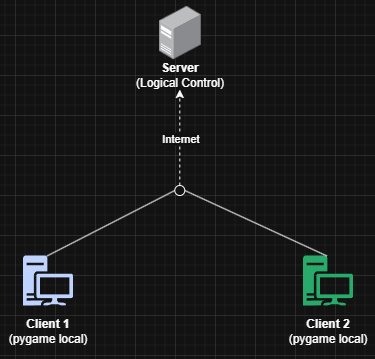

The diagram above was exported from draw.io. Its source (the exported page's mxGraphModel, read from the mxfile embedded in the PNG):
<mxGraphModel dx="1042" dy="567" grid="1" gridSize="10" guides="1" tooltips="1" connect="1" arrows="1" fold="1" page="1" pageScale="1" pageWidth="827" pageHeight="1169" math="0" shadow="0">
  <root>
    <mxCell id="0" />
    <mxCell id="1" parent="0" />
    <mxCell id="hqokvv9r0_Nd3e4JXxbS-2" value="" style="sketch=0;aspect=fixed;pointerEvents=1;shadow=0;dashed=0;html=1;strokeColor=none;labelPosition=center;verticalLabelPosition=bottom;verticalAlign=top;align=center;fillColor=#00188D;shape=mxgraph.mscae.enterprise.workstation_client" vertex="1" parent="1">
      <mxGeometry x="127.5" y="340" width="50" height="50" as="geometry" />
    </mxCell>
    <mxCell id="hqokvv9r0_Nd3e4JXxbS-3" value="" style="sketch=0;aspect=fixed;pointerEvents=1;shadow=0;dashed=0;html=1;strokeColor=none;labelPosition=center;verticalLabelPosition=bottom;verticalAlign=top;align=center;fillColor=#00994D;shape=mxgraph.mscae.enterprise.workstation_client;fontColor=#00CC00;" vertex="1" parent="1">
      <mxGeometry x="407.5" y="340" width="50" height="50" as="geometry" />
    </mxCell>
    <mxCell id="hqokvv9r0_Nd3e4JXxbS-4" value="" style="endArrow=classic;html=1;rounded=0;entryX=0.5;entryY=1;entryDx=0;entryDy=0;dashed=1;exitX=0.5;exitY=0;exitDx=0;exitDy=0;" edge="1" parent="1" source="hqokvv9r0_Nd3e4JXxbS-17" target="hqokvv9r0_Nd3e4JXxbS-6">
      <mxGeometry relative="1" as="geometry">
        <mxPoint x="284" y="280" as="sourcePoint" />
        <mxPoint x="284" y="190" as="targetPoint" />
      </mxGeometry>
    </mxCell>
    <mxCell id="hqokvv9r0_Nd3e4JXxbS-5" value="Internet" style="edgeLabel;resizable=0;html=1;;align=center;verticalAlign=middle;" connectable="0" vertex="1" parent="hqokvv9r0_Nd3e4JXxbS-4">
      <mxGeometry relative="1" as="geometry" />
    </mxCell>
    <mxCell id="hqokvv9r0_Nd3e4JXxbS-10" value="&lt;b&gt;Client 1&lt;/b&gt;&lt;div&gt;(pygame local)&lt;/div&gt;" style="text;html=1;align=center;verticalAlign=middle;whiteSpace=wrap;rounded=0;" vertex="1" parent="1">
      <mxGeometry x="110" y="400" width="85" height="30" as="geometry" />
    </mxCell>
    <mxCell id="hqokvv9r0_Nd3e4JXxbS-11" value="" style="group" vertex="1" connectable="0" parent="1">
      <mxGeometry x="236.95" y="90" width="94.69999999999999" height="84" as="geometry" />
    </mxCell>
    <mxCell id="hqokvv9r0_Nd3e4JXxbS-1" value="" style="image;points=[];aspect=fixed;html=1;align=center;shadow=0;dashed=0;image=img/lib/allied_telesis/computer_and_terminals/Server_Desktop.svg;" vertex="1" parent="hqokvv9r0_Nd3e4JXxbS-11">
      <mxGeometry x="26.05000000000001" width="42.599999999999994" height="54" as="geometry" />
    </mxCell>
    <mxCell id="hqokvv9r0_Nd3e4JXxbS-6" value="Server&lt;div&gt;&lt;span style=&quot;font-weight: normal;&quot;&gt;(L&lt;/span&gt;&lt;span style=&quot;font-weight: 400;&quot;&gt;ogical Control&lt;/span&gt;&lt;span style=&quot;font-weight: normal;&quot;&gt;)&lt;/span&gt;&lt;/div&gt;" style="text;html=1;align=center;verticalAlign=middle;whiteSpace=wrap;rounded=0;fontStyle=1" vertex="1" parent="hqokvv9r0_Nd3e4JXxbS-11">
      <mxGeometry y="54" width="94.7" height="30" as="geometry" />
    </mxCell>
    <mxCell id="hqokvv9r0_Nd3e4JXxbS-12" style="edgeStyle=orthogonalEdgeStyle;rounded=0;orthogonalLoop=1;jettySize=auto;html=1;exitX=0.5;exitY=1;exitDx=0;exitDy=0;" edge="1" parent="1" source="hqokvv9r0_Nd3e4JXxbS-10" target="hqokvv9r0_Nd3e4JXxbS-10">
      <mxGeometry relative="1" as="geometry" />
    </mxCell>
    <mxCell id="hqokvv9r0_Nd3e4JXxbS-13" value="&lt;b&gt;Client 2&lt;/b&gt;&lt;div&gt;(pygame local)&lt;/div&gt;" style="text;html=1;align=center;verticalAlign=middle;whiteSpace=wrap;rounded=0;" vertex="1" parent="1">
      <mxGeometry x="390" y="400" width="85" height="30" as="geometry" />
    </mxCell>
    <mxCell id="hqokvv9r0_Nd3e4JXxbS-15" value="" style="endArrow=none;html=1;rounded=0;exitX=0.48;exitY=0.01;exitDx=0;exitDy=0;exitPerimeter=0;entryX=0;entryY=0.5;entryDx=0;entryDy=0;" edge="1" parent="1" source="hqokvv9r0_Nd3e4JXxbS-2" target="hqokvv9r0_Nd3e4JXxbS-17">
      <mxGeometry width="50" height="50" relative="1" as="geometry">
        <mxPoint x="190" y="320" as="sourcePoint" />
        <mxPoint x="280" y="280" as="targetPoint" />
      </mxGeometry>
    </mxCell>
    <mxCell id="hqokvv9r0_Nd3e4JXxbS-16" value="" style="endArrow=none;html=1;rounded=0;exitX=0.48;exitY=0.01;exitDx=0;exitDy=0;exitPerimeter=0;entryX=1;entryY=0.5;entryDx=0;entryDy=0;" edge="1" parent="1" source="hqokvv9r0_Nd3e4JXxbS-3" target="hqokvv9r0_Nd3e4JXxbS-17">
      <mxGeometry width="50" height="50" relative="1" as="geometry">
        <mxPoint x="280" y="370" as="sourcePoint" />
        <mxPoint x="290" y="280" as="targetPoint" />
      </mxGeometry>
    </mxCell>
    <mxCell id="hqokvv9r0_Nd3e4JXxbS-17" value="" style="ellipse;whiteSpace=wrap;html=1;aspect=fixed;" vertex="1" parent="1">
      <mxGeometry x="279.3" y="270" width="10" height="10" as="geometry" />
    </mxCell>
  </root>
</mxGraphModel>